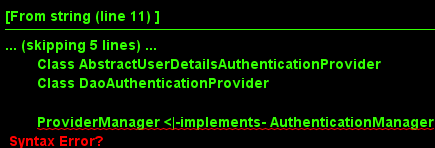

The diagram above was rendered by PlantUML. Its source (embedded in the PNG):
@startuml

	Interface AuthenticationManager 
	Class ProviderManager
	Interface AuthenticationProvider
	Class AbstractUserDetailsAuthenticationProvider
	Class DaoAuthenticationProvider

 	ProviderManager <|-implements- AuthenticationManager
 	ProviderManager <|-- AuthenticationProvider 
	AuthenticationProvider <|-- AbstractUserDetailsAuthenticationProvider 
	AbstractUserDetailsAuthenticationProvider <|-- DaoAuthenticationProvider

@enduml